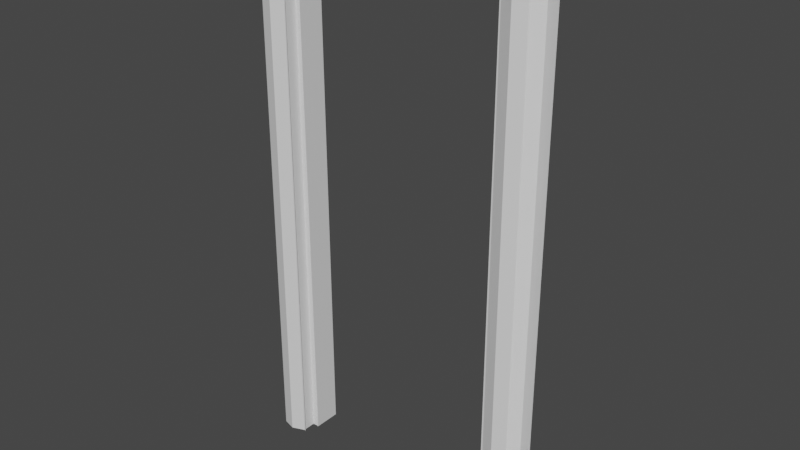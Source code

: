 # Source: door_frame.blend  (saved by Blender 2.93.20; exported with 4.5.12 LTS)
import bpy
from mathutils import Matrix  # noqa: F401  (used for matrix-valued properties, if any)

bpy.ops.wm.read_factory_settings(use_empty=True)
scene = bpy.context.scene
scene.name = 'Scene'

# ---- collections
col_collection = bpy.data.collections.new('Collection'); scene.collection.children.link(col_collection)

# ---- materials (node trees are filled in below, after node groups)
mat_material_001 = bpy.data.materials.new('Material.001')
mat_material_001.use_transparent_shadow = False
mat_none = bpy.data.materials.new('None')
mat_none.use_transparent_shadow = False

# ---- node groups
ng_auto_smooth = bpy.data.node_groups.new('Auto Smooth', 'GeometryNodeTree')
_s = ng_auto_smooth.interface.new_socket(name='Geometry', in_out='OUTPUT', socket_type='NodeSocketGeometry')
_s = ng_auto_smooth.interface.new_socket(name='Geometry', in_out='INPUT', socket_type='NodeSocketGeometry')
_s = ng_auto_smooth.interface.new_socket(name='Angle', in_out='INPUT', socket_type='NodeSocketFloat')
_s.subtype = 'ANGLE'
_s.min_value = 0.0
_s.max_value = 3.142
ng_auto_smooth.is_modifier = True
_N = ng_auto_smooth.nodes; _L = ng_auto_smooth.links
n0 = _N.new('NodeGroupOutput'); n0.name = 'Group Output'; n0.location = (480, -100)
n1 = _N.new('NodeGroupInput'); n1.name = 'Group Input'; n1.location = (-420, -300)
n2 = _N.new('NodeGroupInput'); n2.name = 'Group Input.001'; n2.location = (-60, -100)
n3 = _N.new('GeometryNodeSetShadeSmooth'); n3.name = 'Set Shade Smooth'; n3.location = (120, -100)
n3.domain = 'EDGE'
n4 = _N.new('GeometryNodeSetShadeSmooth'); n4.name = 'Set Shade Smooth.001'; n4.location = (300, -100)
n5 = _N.new('GeometryNodeInputMeshEdgeAngle'); n5.name = 'Edge Angle'; n5.location = (-420, -220)
n6 = _N.new('GeometryNodeInputEdgeSmooth'); n6.name = 'Is Edge Smooth'; n6.location = (-60, -160)
n7 = _N.new('GeometryNodeInputShadeSmooth'); n7.name = 'Is Face Smooth'; n7.location = (-240, -340)
n8 = _N.new('FunctionNodeBooleanMath'); n8.name = 'Boolean Math'; n8.location = (-60, -220)
n9 = _N.new('FunctionNodeCompare'); n9.name = 'Compare'; n9.location = (-240, -180)
n9.operation = 'LESS_EQUAL'
_L.new(n5.outputs[0], n9.inputs[0])
_L.new(n4.outputs[0], n0.inputs[0])
_L.new(n1.outputs[1], n9.inputs[1])
_L.new(n9.outputs[0], n8.inputs[0])
_L.new(n7.outputs[0], n8.inputs[1])
_L.new(n2.outputs[0], n3.inputs[0])
_L.new(n6.outputs[0], n3.inputs[1])
_L.new(n3.outputs[0], n4.inputs[0])
_L.new(n8.outputs[0], n3.inputs[2])
n0.is_active_output = True

# ---- material node trees
mat_material_001.use_nodes = True; mat_material_001.node_tree.nodes.clear()
_N = mat_material_001.node_tree.nodes; _L = mat_material_001.node_tree.links
n0 = _N.new('ShaderNodeBsdfPrincipled'); n0.name = 'Principled BSDF'; n0.location = (10, 300)
n0.distribution = 'GGX'
n0.subsurface_method = 'BURLEY'
n0.inputs[3].default_value = 1.45
n0.inputs[27].default_value = (0.0, 0.0, 0.0, 1.0)
n0.inputs[28].default_value = 1.0
n1 = _N.new('ShaderNodeOutputMaterial'); n1.name = 'Material Output'; n1.location = (300, 300)
_L.new(n0.outputs[0], n1.inputs[0])
n1.is_active_output = True
mat_none.use_nodes = True; mat_none.node_tree.nodes.clear()
_N = mat_none.node_tree.nodes; _L = mat_none.node_tree.links
n0 = _N.new('ShaderNodeBsdfPrincipled'); n0.name = 'Principled BSDF'; n0.location = (10, 300)
n0.distribution = 'GGX'
n0.subsurface_method = 'BURLEY'
n0.inputs[3].default_value = 1.45
n0.inputs[27].default_value = (0.0, 0.0, 0.0, 1.0)
n0.inputs[28].default_value = 1.0
n1 = _N.new('ShaderNodeOutputMaterial'); n1.name = 'Material Output'; n1.location = (300, 300)
_L.new(n0.outputs[0], n1.inputs[0])
n1.is_active_output = True

# ---- world
world_world = bpy.data.worlds.new('World'); scene.world = world_world
world_world.use_nodes = True; world_world.node_tree.nodes.clear()
_N = world_world.node_tree.nodes; _L = world_world.node_tree.links
n0 = _N.new('ShaderNodeOutputWorld'); n0.name = 'World Output'; n0.location = (300, 300)
n1 = _N.new('ShaderNodeBackground'); n1.name = 'Background'; n1.location = (10, 300)
n1.inputs[0].default_value = (0.05088, 0.05088, 0.05088, 1.0)
_L.new(n1.outputs[0], n0.inputs[0])
n0.is_active_output = True
world_world.color = (0.05088, 0.05088, 0.05088)
world_world.use_sun_shadow = False
world_world.sun_shadow_jitter_overblur = 0.0

# ---- meshes
me_fram_cube_002 = bpy.data.meshes.new('fram_Cube.002')
me_fram_cube_002.from_pydata([(-1.276, 0.003332, 0.07884), (-1.276, 5.916, 0.07884), (-1.29, 5.931, 0.07884), (-1.296, 0.003332, 0.07884), (1.287, 5.916, -0.393), (1.246, 5.875, -0.393), (-1.235, 5.875, -0.393), (-1.276, 5.916, -0.393), (-1.218, 0.003332, -0.393), (-1.276, 0.003332, -0.393), (1.287, 0.005227, -0.393), (1.229, 0.005227, -0.393), (1.287, 5.916, 0.07884), (1.287, 0.005227, 0.07884), (1.307, 0.005227, 0.07884), (1.301, 5.931, 0.07884), (1.43, 6.06, -0.4503), (1.573, 6.204, -0.4087), (1.573, 0.005353, -0.4087), (1.43, 0.00529, -0.4503), (-1.419, 0.003332, -0.4503), (-1.562, 0.003332, -0.4087), (-1.562, 6.204, -0.4087), (-1.419, 6.06, -0.4503), (-1.435, 6.075, 0.1361), (-1.58, 6.219, 0.09457), (-1.587, 0.003332, 0.09457), (-1.442, 0.003332, 0.1361), (1.287, 5.916, -0.08123), (1.301, 5.931, -0.08123), (-1.29, 5.931, -0.08123), (-1.276, 5.916, -0.08123), (-1.235, 5.875, -0.08123), (1.246, 5.875, -0.08123), (-1.218, 0.003332, -0.08123), (1.229, 0.005227, -0.08123), (-1.276, 0.003332, -0.08123), (1.287, 0.005227, -0.08123), (1.307, 0.005227, -0.08123), (-1.296, 0.003332, -0.08123), (1.446, 6.075, 0.1361), (1.453, 0.00529, 0.1361), (1.598, 0.005353, 0.09457), (1.591, 6.219, 0.09457)], [], [(0, 1, 2, 3), (4, 5, 6, 7), (7, 6, 8, 9), (10, 11, 5, 4), (12, 13, 14, 15), (1, 12, 15, 2), (16, 17, 18, 19), (20, 21, 22, 23), (23, 22, 17, 16), (24, 25, 26, 27), (2, 24, 27, 3), (7, 23, 16, 4), (9, 20, 23, 7), (4, 16, 19, 10), (28, 29, 30, 31), (31, 32, 33, 28), (34, 8, 6, 32), (33, 5, 11, 35), (32, 6, 5, 33), (36, 34, 32, 31), (28, 33, 35, 37), (38, 14, 15, 29), (15, 2, 30, 29), (2, 3, 39, 30), (31, 30, 39, 36), (37, 38, 29, 28), (40, 41, 42, 43), (24, 40, 43, 25), (2, 15, 40, 24), (15, 14, 41, 40)])
me_fram_cube_002.polygons.foreach_set('use_smooth', [0, 0, 0, 0, 0, 0, 0, 0, 0, 0, 0, 0, 0, 0, 1, 1, 1, 1, 1, 1, 1, 1, 1, 1, 1, 1, 1, 1, 1, 1])
_k = set([(2, 3), (2, 24), (2, 30), (3, 39), (5, 6), (5, 11), (5, 33), (6, 8), (6, 32), (8, 34), (11, 35), (14, 38), (14, 41), (15, 29), (15, 40), (24, 25), (24, 40), (25, 43), (29, 30), (29, 38), (30, 39), (32, 33), (32, 34), (33, 35), (34, 36), (35, 37), (36, 39), (37, 38), (40, 41), (41, 42), (42, 43)])
me_fram_cube_002.attributes.new('sharp_edge', 'BOOLEAN', 'EDGE').data.foreach_set('value', [ (min(e.vertices), max(e.vertices)) in _k for e in me_fram_cube_002.edges])
_uv = me_fram_cube_002.uv_layers.new(name='UVMap')
_uv.uv.foreach_set('vector', [0.2946, 0.0302, 0.2946, 0.9279, 0.2924, 0.9301, 0.2915, 0.0302, 0.4727, 0.1861, 0.4661, 0.1928, 0.4661, 0.5966, 0.4727, 0.6033, 0.2946, 0.9279, 0.3008, 0.9217, 0.3034, 0.0302, 0.2946, 0.0302, 0.6837, 0.0305, 0.6749, 0.0305, 0.6775, 0.9217, 0.6837, 0.9279, 0.6837, 0.9279, 0.6837, 0.0305, 0.6868, 0.0305, 0.6859, 0.9301, 0.4727, 0.6033, 0.4727, 0.1861, 0.4751, 0.1838, 0.4751, 0.6056, 0.7054, 0.9498, 0.7271, 0.9716, 0.7271, 0.0305, 0.7054, 0.0305, 0.2729, 0.0302, 0.2511, 0.0302, 0.2511, 0.9716, 0.2729, 0.9498, 0.4961, 0.6266, 0.5196, 0.6499, 0.5196, 0.1395, 0.4961, 0.1628, 0.2704, 0.952, 0.2484, 0.974, 0.2473, 0.0302, 0.2694, 0.0302, 0.2924, 0.9301, 0.2704, 0.952, 0.2694, 0.0302, 0.2915, 0.0302, 0.4727, 0.6033, 0.4961, 0.6266, 0.4961, 0.1628, 0.4727, 0.1861, 0.2946, 0.0302, 0.2729, 0.0302, 0.2729, 0.9498, 0.2946, 0.9279, 0.6837, 0.9279, 0.7054, 0.9498, 0.7054, 0.0305, 0.6837, 0.0305, 0.6204, 0.7637, 0.622, 0.7621, 0.3413, 0.7621, 0.3429, 0.7637, 0.4727, 0.6033, 0.4661, 0.5966, 0.4661, 0.1928, 0.4727, 0.1861, 0.9027, 0.0627, 0.857, 0.0629, 0.86, 0.9249, 0.9058, 0.9247, 0.1046, 0.9423, 0.1504, 0.9425, 0.154, 0.0807, 0.1083, 0.0805, 0.3473, 0.7681, 0.3473, 0.8019, 0.616, 0.8019, 0.616, 0.7681, 0.2946, 0.0302, 0.3034, 0.0302, 0.3008, 0.9217, 0.2946, 0.9279, 0.6837, 0.9279, 0.6775, 0.9217, 0.6749, 0.0305, 0.6837, 0.0305, 0.0968, 0.0805, 0.0733, 0.0805, 0.073, 0.9504, 0.0965, 0.9504, 0.622, 0.7448, 0.3413, 0.7448, 0.3413, 0.7621, 0.622, 0.7621, 0.9374, 0.9329, 0.9377, 0.0628, 0.9142, 0.0627, 0.9139, 0.9329, 0.9118, 0.9307, 0.9139, 0.9329, 0.9142, 0.0627, 0.9112, 0.0627, 0.0998, 0.0805, 0.0968, 0.0805, 0.0965, 0.9504, 0.0987, 0.9482, 0.7078, 0.952, 0.7089, 0.0305, 0.7309, 0.0305, 0.7298, 0.974, 0.4986, 0.6292, 0.4986, 0.1602, 0.5221, 0.1366, 0.5221, 0.6528, 0.4751, 0.6056, 0.4751, 0.1838, 0.4986, 0.1602, 0.4986, 0.6292, 0.6859, 0.9301, 0.6868, 0.0305, 0.7089, 0.0305, 0.7078, 0.952])
me_fram_cube_002.materials.append(mat_material_001)
me_fram_cube_002.use_remesh_fix_poles = True
me_fram_cube_002.use_remesh_preserve_attributes = False
me_fram_cube_002.update()
me_fram_cube_002.normals_split_custom_set([tuple(v) for v in zip(*[iter([-2.867e-07, 0.0, 1.0, -2.867e-07, 0.0, 1.0, -2.867e-07, 0.0, 1.0, -2.867e-07, 0.0, 1.0, 0.0, 0.0, -1.0, 0.0, 0.0, -1.0, 0.0, 0.0, -1.0, 0.0, 0.0, -1.0, 8.233e-07, 0.0, -1.0, 8.233e-07, 0.0, -1.0, 8.233e-07, 0.0, -1.0, 8.233e-07, 0.0, -1.0, 3.539e-07, 0.0, -1.0, 3.539e-07, 0.0, -1.0, 3.539e-07, 0.0, -1.0, 3.539e-07, 0.0, -1.0, 2.868e-07, 0.0, 1.0, 2.868e-07, 0.0, 1.0, 2.868e-07, 0.0, 1.0, 2.868e-07, 0.0, 1.0, 0.0, 0.0, 1.0, 0.0, 0.0, 1.0, 0.0, 0.0, 1.0, 0.0, 0.0, 1.0, 0.2787, 0.0, -0.9604, 0.2787, 0.0, -0.9604, 0.2787, 0.0, -0.9604, 0.2787, 0.0, -0.9604, -0.2787, 0.0, -0.9604, -0.2787, 0.0, -0.9604, -0.2787, 0.0, -0.9604, -0.2787, 0.0, -0.9604, 0.0, 0.2774, -0.9607, 0.0, 0.2774, -0.9607, 0.0, 0.2774, -0.9607, 0.0, 0.2774, -0.9607, -0.2751, 0.000315, 0.9614, -0.2751, 0.000315, 0.9614, -0.2751, 0.000315, 0.9614, -0.2751, 0.000315, 0.9614, 0.3669, -0.0003891, 0.9303, 0.3669, -0.0003891, 0.9303, 0.3669, -0.0003891, 0.9303, 0.3669, -0.0003891, 0.9303, 0.0, -0.3699, -0.9291, 0.0, -0.3699, -0.9291, 0.0, -0.3699, -0.9291, 0.0, -0.3699, -0.9291, 0.3714, 0.0, -0.9285, 0.3714, 0.0, -0.9285, 0.3714, 0.0, -0.9285, 0.3714, 0.0, -0.9285, -0.3714, 0.0, -0.9285, -0.3714, 0.0, -0.9285, -0.3714, 0.0, -0.9285, -0.3714, 0.0, -0.9285, 2.956e-08, 0.0, 1.0, 5.66e-08, 0.0, 1.0, 1.434e-07, 0.0, 1.0, 1.032e-07, 0.0, 1.0, 1.032e-07, 0.0, 1.0, -1.73e-08, 0.0, 1.0, -5.151e-08, 0.0, 1.0, 2.956e-08, 0.0, 1.0, 1.0, 0.002874, 0.0, 1.0, 0.002874, 0.0, 1.0, 0.002874, 0.0, 1.0, 0.002874, 0.0, -1.0, 0.002875, 0.0, -1.0, 0.002875, 0.0, -1.0, 0.002875, 0.0, -1.0, 0.002875, 0.0, 0.0, -1.0, 0.0, 0.0, -1.0, 0.0, 0.0, -1.0, 0.0, 0.0, -1.0, 0.0, 1.26e-07, 0.0, 1.0, -3.457e-08, 0.0, 1.0, -1.73e-08, 0.0, 1.0, 1.032e-07, 0.0, 1.0, 2.956e-08, 0.0, 1.0, -5.151e-08, 0.0, 1.0, -1.029e-07, 0.0, 1.0, 5.093e-09, 0.0, 1.0, -1.0, -0.001017, 0.0, -1.0, -0.001017, 0.0, -1.0, -0.001017, 0.0, -1.0, -0.001017, 0.0, 0.0, -1.0, 0.0, 0.0, -1.0, 0.0, 0.0, -1.0, 0.0, 0.0, -1.0, 0.0, 1.0, -0.001016, 0.0, 1.0, -0.001016, 0.0, 1.0, -0.001016, 0.0, 1.0, -0.001016, 0.0, 1.032e-07, 0.0, 1.0, 1.434e-07, 0.0, 1.0, 2.867e-07, 0.0, 1.0, 1.26e-07, 0.0, 1.0, 5.093e-09, 0.0, 1.0, 1.131e-07, 0.0, 1.0, 5.66e-08, 0.0, 1.0, 2.956e-08, 0.0, 1.0, 0.1401, 0.1413, 0.98, 0.2751, 0.0003151, 0.9614, 0.2751, 0.0003151, 0.9614, 0.1406, 0.1408, 0.98, 0.0, 0.2766, 0.961, 0.1401, 0.1413, 0.98, 0.1406, 0.1408, 0.98, 0.0, 0.2766, 0.961, 0.0, -0.3688, 0.9295, 0.0, -0.3688, 0.9295, 0.0, -0.3688, 0.9295, 0.0, -0.3688, 0.9295, -0.3669, -0.0003892, 0.9303, -0.3669, -0.0003892, 0.9303, -0.3669, -0.0003892, 0.9303, -0.3669, -0.0003892, 0.9303])] * 3)])
me_cylinder = bpy.data.meshes.new('Cylinder')
me_cylinder.from_pydata([], [], [])
_uv = me_cylinder.uv_layers.new(name='UVMap')
_uv.uv.foreach_set('vector', [])
me_cylinder.materials.append(mat_none)
me_cylinder.use_remesh_fix_poles = True
me_cylinder.use_remesh_preserve_attributes = False
me_cylinder.update()

# ---- objects
ob_fram_cube_002 = bpy.data.objects.new('fram_Cube.002', me_fram_cube_002)
ob_cylinder = bpy.data.objects.new('Cylinder', me_cylinder)

# ---- transforms, parenting, visibility, modifiers, constraints
ob_fram_cube_002.location = (0.0, 0.0, 0.0)
ob_fram_cube_002.rotation_euler = (1.571, -0.0, 0.0)
ob_cylinder.location = (0.0, 0.0, 0.0)
ob_cylinder.rotation_euler = (1.571, -0.0, 0.0)
_m = ob_cylinder.modifiers.new('Auto Smooth', 'NODES')
_m.node_group = ng_auto_smooth
_gi = [s.identifier for s in ng_auto_smooth.interface.items_tree if s.item_type == 'SOCKET' and s.in_out == 'INPUT']
_m[_gi[1]] = 0.5236  # Angle

# ---- collection membership
col_collection.objects.link(ob_fram_cube_002)
col_collection.objects.link(ob_cylinder)

# ---- scene / render settings (as saved in the file)
scene.frame_start = 1; scene.frame_end = 250; scene.frame_set(1)
scene.render.engine = 'BLENDER_EEVEE_NEXT'
scene.cycles.use_denoising = False
scene.cycles.samples = 128
scene.cycles.sampling_pattern = 'TABULATED_SOBOL'
scene.cycles.use_adaptive_sampling = False
scene.cycles.use_light_tree = False
scene.view_settings.view_transform = 'Filmic'
bpy.context.view_layer.update()

# ---- added for rendering (the .blend has no active camera and no usable light): camera, sun
cam_auto = bpy.data.cameras.new('AutoCamera')
cam_auto.lens = 50.0
cam_auto.sensor_width = 36.0
cam_auto.clip_end = 1000.0
ob_auto_camera = bpy.data.objects.new('AutoCamera', cam_auto)
scene.collection.objects.link(ob_auto_camera)
ob_auto_camera.location = (6.49344, -7.62834, 8.29992)
ob_auto_camera.rotation_euler = (1.09748, -7.21219e-08, 0.694738)
scene.camera = ob_auto_camera
light_auto_sun = bpy.data.lights.new('AutoSun', 'SUN')
light_auto_sun.energy = 3.0
light_auto_sun.angle = 0.0523599
ob_auto_sun = bpy.data.objects.new('AutoSun', light_auto_sun)
scene.collection.objects.link(ob_auto_sun)
ob_auto_sun.rotation_euler = (0.872665, 0.174533, 0.523599)
bpy.context.view_layer.update()
